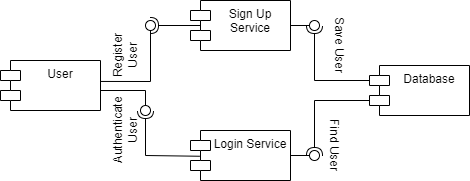

The diagram above was exported from draw.io. Its source (the exported page's mxGraphModel, read from the mxfile embedded in the PNG):
<mxGraphModel dx="1050" dy="541" grid="1" gridSize="10" guides="1" tooltips="1" connect="1" arrows="1" fold="1" page="1" pageScale="1" pageWidth="827" pageHeight="1169" background="none" math="0" shadow="0">
  <root>
    <mxCell id="0" />
    <mxCell id="1" parent="0" />
    <mxCell id="HxdZ35O2cc3HgoWe8eLT-1" value="User" style="shape=module;align=left;spacingLeft=20;align=center;verticalAlign=top;whiteSpace=wrap;html=1;" parent="1" vertex="1">
      <mxGeometry x="80" y="300" width="100" height="50" as="geometry" />
    </mxCell>
    <mxCell id="HxdZ35O2cc3HgoWe8eLT-5" value="Login Service" style="shape=module;align=left;spacingLeft=20;align=center;verticalAlign=top;whiteSpace=wrap;html=1;" parent="1" vertex="1">
      <mxGeometry x="270" y="370" width="100" height="50" as="geometry" />
    </mxCell>
    <mxCell id="HxdZ35O2cc3HgoWe8eLT-6" value="Sign Up Service" style="shape=module;align=left;spacingLeft=20;align=center;verticalAlign=top;whiteSpace=wrap;html=1;" parent="1" vertex="1">
      <mxGeometry x="270" y="240" width="100" height="50" as="geometry" />
    </mxCell>
    <mxCell id="HxdZ35O2cc3HgoWe8eLT-7" value="Database" style="shape=module;align=left;spacingLeft=20;align=center;verticalAlign=top;whiteSpace=wrap;html=1;" parent="1" vertex="1">
      <mxGeometry x="449" y="305" width="100" height="50" as="geometry" />
    </mxCell>
    <mxCell id="HxdZ35O2cc3HgoWe8eLT-17" value="" style="rounded=0;orthogonalLoop=1;jettySize=auto;html=1;endArrow=none;endFill=0;sketch=0;sourcePerimeterSpacing=0;targetPerimeterSpacing=0;exitX=1;exitY=0.6;exitDx=0;exitDy=0;exitPerimeter=0;" parent="1" source="HxdZ35O2cc3HgoWe8eLT-1" target="HxdZ35O2cc3HgoWe8eLT-19" edge="1">
      <mxGeometry relative="1" as="geometry">
        <mxPoint x="215" y="360" as="sourcePoint" />
        <mxPoint x="210" y="360" as="targetPoint" />
        <Array as="points">
          <mxPoint x="225" y="330" />
        </Array>
      </mxGeometry>
    </mxCell>
    <mxCell id="HxdZ35O2cc3HgoWe8eLT-18" value="" style="rounded=0;orthogonalLoop=1;jettySize=auto;html=1;endArrow=halfCircle;endFill=0;entryX=0.5;entryY=0.5;endSize=6;strokeWidth=1;sketch=0;exitX=0.092;exitY=0.515;exitDx=0;exitDy=0;exitPerimeter=0;" parent="1" source="HxdZ35O2cc3HgoWe8eLT-5" target="HxdZ35O2cc3HgoWe8eLT-19" edge="1">
      <mxGeometry relative="1" as="geometry">
        <mxPoint x="220" y="400" as="sourcePoint" />
        <Array as="points">
          <mxPoint x="225" y="395" />
        </Array>
      </mxGeometry>
    </mxCell>
    <mxCell id="HxdZ35O2cc3HgoWe8eLT-19" value="" style="ellipse;whiteSpace=wrap;html=1;align=center;aspect=fixed;resizable=0;points=[];outlineConnect=0;sketch=0;" parent="1" vertex="1">
      <mxGeometry x="220" y="345" width="10" height="10" as="geometry" />
    </mxCell>
    <mxCell id="HxdZ35O2cc3HgoWe8eLT-31" value="" style="rounded=0;orthogonalLoop=1;jettySize=auto;html=1;endArrow=none;endFill=0;sketch=0;sourcePerimeterSpacing=0;targetPerimeterSpacing=0;exitX=1;exitY=0.5;exitDx=0;exitDy=0;" parent="1" source="HxdZ35O2cc3HgoWe8eLT-6" target="HxdZ35O2cc3HgoWe8eLT-33" edge="1">
      <mxGeometry relative="1" as="geometry">
        <mxPoint x="394" y="265" as="sourcePoint" />
      </mxGeometry>
    </mxCell>
    <mxCell id="HxdZ35O2cc3HgoWe8eLT-32" value="" style="rounded=0;orthogonalLoop=1;jettySize=auto;html=1;endArrow=halfCircle;endFill=0;entryX=0.5;entryY=0.5;endSize=6;strokeWidth=1;sketch=0;exitX=0;exitY=0;exitDx=0;exitDy=15;exitPerimeter=0;" parent="1" source="HxdZ35O2cc3HgoWe8eLT-7" target="HxdZ35O2cc3HgoWe8eLT-33" edge="1">
      <mxGeometry relative="1" as="geometry">
        <mxPoint x="434" y="265" as="sourcePoint" />
        <Array as="points">
          <mxPoint x="394" y="320" />
        </Array>
      </mxGeometry>
    </mxCell>
    <mxCell id="HxdZ35O2cc3HgoWe8eLT-33" value="" style="ellipse;whiteSpace=wrap;html=1;align=center;aspect=fixed;resizable=0;points=[];outlineConnect=0;sketch=0;" parent="1" vertex="1">
      <mxGeometry x="389" y="260" width="10" height="10" as="geometry" />
    </mxCell>
    <mxCell id="HxdZ35O2cc3HgoWe8eLT-34" value="" style="rounded=0;orthogonalLoop=1;jettySize=auto;html=1;endArrow=none;endFill=0;sketch=0;sourcePerimeterSpacing=0;targetPerimeterSpacing=0;exitX=1;exitY=0.5;exitDx=0;exitDy=0;" parent="1" source="HxdZ35O2cc3HgoWe8eLT-5" target="HxdZ35O2cc3HgoWe8eLT-36" edge="1">
      <mxGeometry relative="1" as="geometry">
        <mxPoint x="374" y="395" as="sourcePoint" />
      </mxGeometry>
    </mxCell>
    <mxCell id="HxdZ35O2cc3HgoWe8eLT-35" value="" style="rounded=0;orthogonalLoop=1;jettySize=auto;html=1;endArrow=halfCircle;endFill=0;entryX=0.5;entryY=0.5;endSize=6;strokeWidth=1;sketch=0;exitX=0;exitY=0;exitDx=0;exitDy=35;exitPerimeter=0;" parent="1" source="HxdZ35O2cc3HgoWe8eLT-7" target="HxdZ35O2cc3HgoWe8eLT-36" edge="1">
      <mxGeometry relative="1" as="geometry">
        <mxPoint x="460" y="330" as="sourcePoint" />
        <Array as="points">
          <mxPoint x="394" y="340" />
        </Array>
      </mxGeometry>
    </mxCell>
    <mxCell id="HxdZ35O2cc3HgoWe8eLT-36" value="" style="ellipse;whiteSpace=wrap;html=1;align=center;aspect=fixed;resizable=0;points=[];outlineConnect=0;sketch=0;" parent="1" vertex="1">
      <mxGeometry x="389" y="390" width="10" height="10" as="geometry" />
    </mxCell>
    <mxCell id="HxdZ35O2cc3HgoWe8eLT-37" value="" style="rounded=0;orthogonalLoop=1;jettySize=auto;html=1;endArrow=none;endFill=0;sketch=0;sourcePerimeterSpacing=0;targetPerimeterSpacing=0;exitX=1.004;exitY=0.419;exitDx=0;exitDy=0;exitPerimeter=0;" parent="1" source="HxdZ35O2cc3HgoWe8eLT-1" target="HxdZ35O2cc3HgoWe8eLT-39" edge="1">
      <mxGeometry relative="1" as="geometry">
        <mxPoint x="182" y="317" as="sourcePoint" />
        <Array as="points">
          <mxPoint x="230" y="321" />
        </Array>
      </mxGeometry>
    </mxCell>
    <mxCell id="HxdZ35O2cc3HgoWe8eLT-38" value="" style="rounded=0;orthogonalLoop=1;jettySize=auto;html=1;endArrow=halfCircle;endFill=0;entryX=0.5;entryY=0.5;endSize=6;strokeWidth=1;sketch=0;exitX=0.1;exitY=0.5;exitDx=0;exitDy=0;exitPerimeter=0;" parent="1" source="HxdZ35O2cc3HgoWe8eLT-6" target="HxdZ35O2cc3HgoWe8eLT-39" edge="1">
      <mxGeometry relative="1" as="geometry">
        <mxPoint x="250" y="260" as="sourcePoint" />
      </mxGeometry>
    </mxCell>
    <mxCell id="HxdZ35O2cc3HgoWe8eLT-39" value="" style="ellipse;whiteSpace=wrap;html=1;align=center;aspect=fixed;resizable=0;points=[];outlineConnect=0;sketch=0;" parent="1" vertex="1">
      <mxGeometry x="225" y="260" width="10" height="10" as="geometry" />
    </mxCell>
    <mxCell id="HxdZ35O2cc3HgoWe8eLT-40" value="Save User" style="text;html=1;strokeColor=none;fillColor=none;align=center;verticalAlign=middle;whiteSpace=wrap;rounded=0;rotation=90;" parent="1" vertex="1">
      <mxGeometry x="389" y="270" width="60" height="30" as="geometry" />
    </mxCell>
    <mxCell id="HxdZ35O2cc3HgoWe8eLT-41" value="Find User" style="text;html=1;strokeColor=none;fillColor=none;align=center;verticalAlign=middle;whiteSpace=wrap;rounded=0;rotation=90;" parent="1" vertex="1">
      <mxGeometry x="384" y="370" width="60" height="30" as="geometry" />
    </mxCell>
    <mxCell id="HxdZ35O2cc3HgoWe8eLT-42" value="Authenticate User" style="text;html=1;strokeColor=none;fillColor=none;align=center;verticalAlign=middle;whiteSpace=wrap;rounded=0;rotation=-90;" parent="1" vertex="1">
      <mxGeometry x="175" y="355" width="60" height="30" as="geometry" />
    </mxCell>
    <mxCell id="HxdZ35O2cc3HgoWe8eLT-43" value="Register User" style="text;html=1;strokeColor=none;fillColor=none;align=center;verticalAlign=middle;whiteSpace=wrap;rounded=0;rotation=-90;" parent="1" vertex="1">
      <mxGeometry x="175" y="280" width="60" height="30" as="geometry" />
    </mxCell>
  </root>
</mxGraphModel>